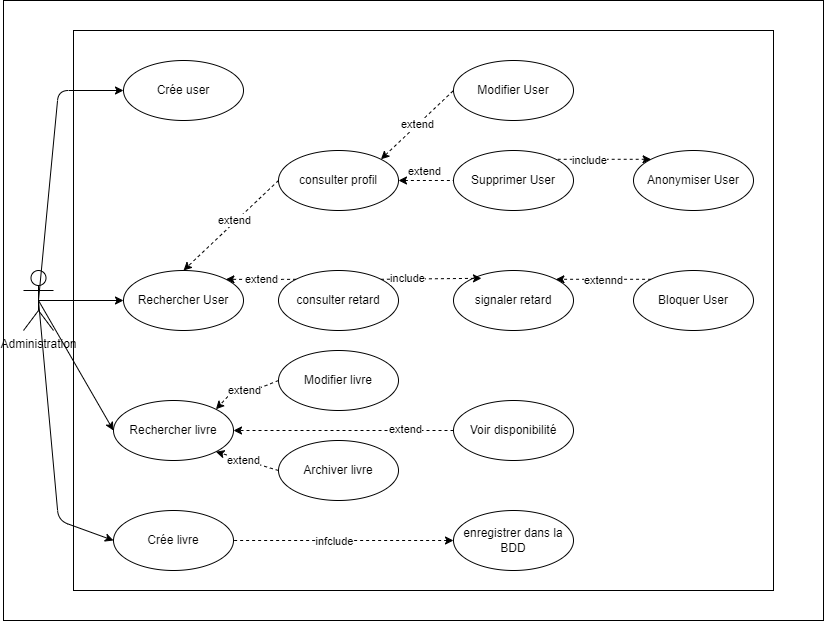

The diagram above was exported from draw.io. Its source (the exported page's mxGraphModel, read from the mxfile embedded in the PNG):
<mxGraphModel dx="2332" dy="907" grid="1" gridSize="10" guides="1" tooltips="1" connect="1" arrows="1" fold="1" page="1" pageScale="1" pageWidth="850" pageHeight="1100" math="0" shadow="0">
  <root>
    <mxCell id="0" />
    <mxCell id="1" parent="0" />
    <mxCell id="wU0fvGA8ZCg2GWKAUKzR-1" value="" style="rounded=0;whiteSpace=wrap;html=1;" parent="1" vertex="1">
      <mxGeometry y="130" width="820" height="620" as="geometry" />
    </mxCell>
    <mxCell id="DjFYjIADUmcx3qDI9ydp-1" value="" style="rounded=0;whiteSpace=wrap;html=1;fontSize=19;" parent="1" vertex="1">
      <mxGeometry x="70" y="160" width="700" height="560" as="geometry" />
    </mxCell>
    <mxCell id="i_3jRFTHFz-7TRmwDlOK-1" value="Administration" style="shape=umlActor;verticalLabelPosition=bottom;verticalAlign=top;html=1;outlineConnect=0;" parent="1" vertex="1">
      <mxGeometry x="20" y="400" width="30" height="60" as="geometry" />
    </mxCell>
    <mxCell id="t2NnzyuppsoA1aD9T7YA-1" value="Crée user" style="ellipse;whiteSpace=wrap;html=1;" parent="1" vertex="1">
      <mxGeometry x="120" y="190" width="120" height="60" as="geometry" />
    </mxCell>
    <mxCell id="t2NnzyuppsoA1aD9T7YA-2" value="Crée livre" style="ellipse;whiteSpace=wrap;html=1;" parent="1" vertex="1">
      <mxGeometry x="110" y="640" width="120" height="60" as="geometry" />
    </mxCell>
    <mxCell id="t2NnzyuppsoA1aD9T7YA-3" value="Modifier User" style="ellipse;whiteSpace=wrap;html=1;" parent="1" vertex="1">
      <mxGeometry x="450" y="190" width="120" height="60" as="geometry" />
    </mxCell>
    <mxCell id="t2NnzyuppsoA1aD9T7YA-4" value="Bloquer User" style="ellipse;whiteSpace=wrap;html=1;" parent="1" vertex="1">
      <mxGeometry x="630" y="400" width="120" height="60" as="geometry" />
    </mxCell>
    <mxCell id="t2NnzyuppsoA1aD9T7YA-5" value="Supprimer User" style="ellipse;whiteSpace=wrap;html=1;" parent="1" vertex="1">
      <mxGeometry x="450" y="280" width="120" height="60" as="geometry" />
    </mxCell>
    <mxCell id="t2NnzyuppsoA1aD9T7YA-6" value="" style="endArrow=classic;html=1;exitX=0.5;exitY=0.5;exitDx=0;exitDy=0;exitPerimeter=0;entryX=0;entryY=0.5;entryDx=0;entryDy=0;" parent="1" source="i_3jRFTHFz-7TRmwDlOK-1" target="t2NnzyuppsoA1aD9T7YA-1" edge="1">
      <mxGeometry width="50" height="50" relative="1" as="geometry">
        <mxPoint x="370" y="490" as="sourcePoint" />
        <mxPoint x="420" y="440" as="targetPoint" />
        <Array as="points">
          <mxPoint x="55" y="220" />
        </Array>
      </mxGeometry>
    </mxCell>
    <mxCell id="t2NnzyuppsoA1aD9T7YA-7" value="Modifier livre" style="ellipse;whiteSpace=wrap;html=1;" parent="1" vertex="1">
      <mxGeometry x="275" y="480" width="120" height="60" as="geometry" />
    </mxCell>
    <mxCell id="t2NnzyuppsoA1aD9T7YA-9" value="Archiver livre" style="ellipse;whiteSpace=wrap;html=1;" parent="1" vertex="1">
      <mxGeometry x="275" y="570" width="120" height="60" as="geometry" />
    </mxCell>
    <mxCell id="t2NnzyuppsoA1aD9T7YA-10" value="" style="endArrow=classic;html=1;exitX=0.5;exitY=0.5;exitDx=0;exitDy=0;exitPerimeter=0;entryX=0;entryY=0.5;entryDx=0;entryDy=0;" parent="1" source="i_3jRFTHFz-7TRmwDlOK-1" target="t2NnzyuppsoA1aD9T7YA-2" edge="1">
      <mxGeometry width="50" height="50" relative="1" as="geometry">
        <mxPoint x="370" y="490" as="sourcePoint" />
        <mxPoint x="110" y="670" as="targetPoint" />
        <Array as="points">
          <mxPoint x="55" y="650" />
        </Array>
      </mxGeometry>
    </mxCell>
    <mxCell id="t2NnzyuppsoA1aD9T7YA-11" value="Rechercher User" style="ellipse;whiteSpace=wrap;html=1;" parent="1" vertex="1">
      <mxGeometry x="120" y="400" width="120" height="60" as="geometry" />
    </mxCell>
    <mxCell id="t2NnzyuppsoA1aD9T7YA-12" value="Rechercher livre" style="ellipse;whiteSpace=wrap;html=1;" parent="1" vertex="1">
      <mxGeometry x="110" y="530" width="120" height="60" as="geometry" />
    </mxCell>
    <mxCell id="t2NnzyuppsoA1aD9T7YA-13" value="" style="endArrow=classic;html=1;entryX=0;entryY=0.5;entryDx=0;entryDy=0;exitX=0.5;exitY=0.5;exitDx=0;exitDy=0;exitPerimeter=0;" parent="1" source="i_3jRFTHFz-7TRmwDlOK-1" target="t2NnzyuppsoA1aD9T7YA-11" edge="1">
      <mxGeometry width="50" height="50" relative="1" as="geometry">
        <mxPoint x="60" y="430" as="sourcePoint" />
        <mxPoint x="420" y="440" as="targetPoint" />
      </mxGeometry>
    </mxCell>
    <mxCell id="t2NnzyuppsoA1aD9T7YA-14" value="" style="endArrow=classic;html=1;entryX=0;entryY=0.5;entryDx=0;entryDy=0;exitX=0.5;exitY=0.5;exitDx=0;exitDy=0;exitPerimeter=0;" parent="1" source="i_3jRFTHFz-7TRmwDlOK-1" target="t2NnzyuppsoA1aD9T7YA-12" edge="1">
      <mxGeometry width="50" height="50" relative="1" as="geometry">
        <mxPoint x="60" y="430" as="sourcePoint" />
        <mxPoint x="420" y="440" as="targetPoint" />
      </mxGeometry>
    </mxCell>
    <mxCell id="t2NnzyuppsoA1aD9T7YA-19" value="Anonymiser User" style="ellipse;whiteSpace=wrap;html=1;" parent="1" vertex="1">
      <mxGeometry x="630" y="280" width="120" height="60" as="geometry" />
    </mxCell>
    <mxCell id="t2NnzyuppsoA1aD9T7YA-21" value="consulter profil" style="ellipse;whiteSpace=wrap;html=1;" parent="1" vertex="1">
      <mxGeometry x="275" y="280" width="120" height="60" as="geometry" />
    </mxCell>
    <mxCell id="t2NnzyuppsoA1aD9T7YA-23" value="consulter retard" style="ellipse;whiteSpace=wrap;html=1;" parent="1" vertex="1">
      <mxGeometry x="275" y="400" width="120" height="60" as="geometry" />
    </mxCell>
    <mxCell id="t2NnzyuppsoA1aD9T7YA-24" value="signaler retard" style="ellipse;whiteSpace=wrap;html=1;" parent="1" vertex="1">
      <mxGeometry x="450" y="400" width="120" height="60" as="geometry" />
    </mxCell>
    <mxCell id="t2NnzyuppsoA1aD9T7YA-31" value="extend" style="endArrow=none;html=1;dashed=1;entryX=0;entryY=0.5;entryDx=0;entryDy=0;exitX=1;exitY=0;exitDx=0;exitDy=0;startArrow=classic;startFill=1;endFill=0;" parent="1" source="t2NnzyuppsoA1aD9T7YA-21" target="t2NnzyuppsoA1aD9T7YA-3" edge="1">
      <mxGeometry width="50" height="50" relative="1" as="geometry">
        <mxPoint x="460" y="490" as="sourcePoint" />
        <mxPoint x="510" y="440" as="targetPoint" />
      </mxGeometry>
    </mxCell>
    <mxCell id="t2NnzyuppsoA1aD9T7YA-32" value="" style="endArrow=none;html=1;dashed=1;exitX=1;exitY=0.5;exitDx=0;exitDy=0;entryX=0;entryY=0.5;entryDx=0;entryDy=0;startArrow=classic;startFill=1;endFill=0;" parent="1" source="t2NnzyuppsoA1aD9T7YA-21" target="t2NnzyuppsoA1aD9T7YA-5" edge="1">
      <mxGeometry width="50" height="50" relative="1" as="geometry">
        <mxPoint x="460" y="490" as="sourcePoint" />
        <mxPoint x="510" y="440" as="targetPoint" />
      </mxGeometry>
    </mxCell>
    <mxCell id="t2NnzyuppsoA1aD9T7YA-35" value="extend" style="edgeLabel;html=1;align=center;verticalAlign=middle;resizable=0;points=[];" parent="t2NnzyuppsoA1aD9T7YA-32" vertex="1" connectable="0">
      <mxGeometry x="-0.5055" y="2" relative="1" as="geometry">
        <mxPoint x="11" y="-8" as="offset" />
      </mxGeometry>
    </mxCell>
    <mxCell id="t2NnzyuppsoA1aD9T7YA-33" value="" style="endArrow=none;html=1;dashed=1;exitX=0;exitY=0;exitDx=0;exitDy=0;entryX=1;entryY=0;entryDx=0;entryDy=0;startArrow=classic;startFill=1;endFill=0;" parent="1" source="t2NnzyuppsoA1aD9T7YA-19" target="t2NnzyuppsoA1aD9T7YA-5" edge="1">
      <mxGeometry width="50" height="50" relative="1" as="geometry">
        <mxPoint x="460" y="490" as="sourcePoint" />
        <mxPoint x="510" y="440" as="targetPoint" />
      </mxGeometry>
    </mxCell>
    <mxCell id="t2NnzyuppsoA1aD9T7YA-34" value="include" style="edgeLabel;html=1;align=center;verticalAlign=middle;resizable=0;points=[];" parent="t2NnzyuppsoA1aD9T7YA-33" vertex="1" connectable="0">
      <mxGeometry x="0.3027" y="1" relative="1" as="geometry">
        <mxPoint as="offset" />
      </mxGeometry>
    </mxCell>
    <mxCell id="t2NnzyuppsoA1aD9T7YA-37" value="" style="endArrow=classic;html=1;dashed=1;entryX=0.5;entryY=0;entryDx=0;entryDy=0;exitX=0;exitY=0.5;exitDx=0;exitDy=0;" parent="1" source="t2NnzyuppsoA1aD9T7YA-21" target="t2NnzyuppsoA1aD9T7YA-11" edge="1">
      <mxGeometry width="50" height="50" relative="1" as="geometry">
        <mxPoint x="460" y="490" as="sourcePoint" />
        <mxPoint x="510" y="440" as="targetPoint" />
      </mxGeometry>
    </mxCell>
    <mxCell id="t2NnzyuppsoA1aD9T7YA-38" value="extend" style="edgeLabel;html=1;align=center;verticalAlign=middle;resizable=0;points=[];" parent="t2NnzyuppsoA1aD9T7YA-37" vertex="1" connectable="0">
      <mxGeometry x="-0.3639" y="4" relative="1" as="geometry">
        <mxPoint x="-17" y="8" as="offset" />
      </mxGeometry>
    </mxCell>
    <mxCell id="t2NnzyuppsoA1aD9T7YA-39" value="extend" style="endArrow=classic;html=1;dashed=1;entryX=1;entryY=0;entryDx=0;entryDy=0;exitX=0;exitY=0;exitDx=0;exitDy=0;" parent="1" source="t2NnzyuppsoA1aD9T7YA-23" target="t2NnzyuppsoA1aD9T7YA-11" edge="1">
      <mxGeometry width="50" height="50" relative="1" as="geometry">
        <mxPoint x="460" y="490" as="sourcePoint" />
        <mxPoint x="510" y="440" as="targetPoint" />
        <Array as="points">
          <mxPoint x="270" y="409" />
        </Array>
      </mxGeometry>
    </mxCell>
    <mxCell id="t2NnzyuppsoA1aD9T7YA-40" value="" style="endArrow=classic;html=1;dashed=1;entryX=0.233;entryY=0.13;entryDx=0;entryDy=0;exitX=1;exitY=0;exitDx=0;exitDy=0;entryPerimeter=0;" parent="1" source="t2NnzyuppsoA1aD9T7YA-23" target="t2NnzyuppsoA1aD9T7YA-24" edge="1">
      <mxGeometry width="50" height="50" relative="1" as="geometry">
        <mxPoint x="460" y="490" as="sourcePoint" />
        <mxPoint x="510" y="440" as="targetPoint" />
      </mxGeometry>
    </mxCell>
    <mxCell id="t2NnzyuppsoA1aD9T7YA-41" value="include" style="edgeLabel;html=1;align=center;verticalAlign=middle;resizable=0;points=[];" parent="t2NnzyuppsoA1aD9T7YA-40" vertex="1" connectable="0">
      <mxGeometry x="-0.2241" y="1" relative="1" as="geometry">
        <mxPoint x="-13" as="offset" />
      </mxGeometry>
    </mxCell>
    <mxCell id="t2NnzyuppsoA1aD9T7YA-42" value="" style="endArrow=classic;html=1;dashed=1;entryX=1;entryY=0;entryDx=0;entryDy=0;exitX=0;exitY=0;exitDx=0;exitDy=0;" parent="1" source="t2NnzyuppsoA1aD9T7YA-4" target="t2NnzyuppsoA1aD9T7YA-24" edge="1">
      <mxGeometry width="50" height="50" relative="1" as="geometry">
        <mxPoint x="460" y="490" as="sourcePoint" />
        <mxPoint x="510" y="440" as="targetPoint" />
      </mxGeometry>
    </mxCell>
    <mxCell id="t2NnzyuppsoA1aD9T7YA-43" value="extennd" style="edgeLabel;html=1;align=center;verticalAlign=middle;resizable=0;points=[];" parent="t2NnzyuppsoA1aD9T7YA-42" vertex="1" connectable="0">
      <mxGeometry x="-0.37" y="1" relative="1" as="geometry">
        <mxPoint x="-18" as="offset" />
      </mxGeometry>
    </mxCell>
    <mxCell id="t2NnzyuppsoA1aD9T7YA-44" value="extend" style="endArrow=classic;html=1;dashed=1;entryX=1;entryY=0;entryDx=0;entryDy=0;exitX=0;exitY=0.5;exitDx=0;exitDy=0;" parent="1" source="t2NnzyuppsoA1aD9T7YA-7" target="t2NnzyuppsoA1aD9T7YA-12" edge="1">
      <mxGeometry width="50" height="50" relative="1" as="geometry">
        <mxPoint x="460" y="490" as="sourcePoint" />
        <mxPoint x="510" y="440" as="targetPoint" />
        <Array as="points">
          <mxPoint x="250" y="520" />
          <mxPoint x="230" y="520" />
        </Array>
      </mxGeometry>
    </mxCell>
    <mxCell id="t2NnzyuppsoA1aD9T7YA-45" value="extend" style="endArrow=classic;html=1;dashed=1;entryX=1;entryY=1;entryDx=0;entryDy=0;exitX=0;exitY=0.5;exitDx=0;exitDy=0;" parent="1" source="t2NnzyuppsoA1aD9T7YA-9" target="t2NnzyuppsoA1aD9T7YA-12" edge="1">
      <mxGeometry x="0.1142" width="50" height="50" relative="1" as="geometry">
        <mxPoint x="460" y="490" as="sourcePoint" />
        <mxPoint x="510" y="440" as="targetPoint" />
        <mxPoint x="-1" as="offset" />
      </mxGeometry>
    </mxCell>
    <mxCell id="t2NnzyuppsoA1aD9T7YA-54" value="" style="endArrow=none;html=1;dashed=1;entryX=1;entryY=0.5;entryDx=0;entryDy=0;exitX=0;exitY=0.5;exitDx=0;exitDy=0;startArrow=classic;startFill=1;endFill=0;" parent="1" source="t2NnzyuppsoA1aD9T7YA-55" target="t2NnzyuppsoA1aD9T7YA-2" edge="1">
      <mxGeometry width="50" height="50" relative="1" as="geometry">
        <mxPoint x="420" y="670" as="sourcePoint" />
        <mxPoint x="230" y="670" as="targetPoint" />
      </mxGeometry>
    </mxCell>
    <mxCell id="Ro9BVJuZ19HKVEFCYwGs-4" value="infclude" style="edgeLabel;html=1;align=center;verticalAlign=middle;resizable=0;points=[];" parent="t2NnzyuppsoA1aD9T7YA-54" vertex="1" connectable="0">
      <mxGeometry x="0.2884" y="-2" relative="1" as="geometry">
        <mxPoint x="22" y="2" as="offset" />
      </mxGeometry>
    </mxCell>
    <mxCell id="t2NnzyuppsoA1aD9T7YA-55" value="enregistrer dans la BDD" style="ellipse;whiteSpace=wrap;html=1;" parent="1" vertex="1">
      <mxGeometry x="450" y="640" width="120" height="60" as="geometry" />
    </mxCell>
    <mxCell id="Ro9BVJuZ19HKVEFCYwGs-1" value="Voir disponibilité" style="ellipse;whiteSpace=wrap;html=1;" parent="1" vertex="1">
      <mxGeometry x="450" y="530" width="120" height="60" as="geometry" />
    </mxCell>
    <mxCell id="Ro9BVJuZ19HKVEFCYwGs-2" value="" style="endArrow=classic;html=1;exitX=0;exitY=0.5;exitDx=0;exitDy=0;entryX=1;entryY=0.5;entryDx=0;entryDy=0;dashed=1;" parent="1" source="Ro9BVJuZ19HKVEFCYwGs-1" target="t2NnzyuppsoA1aD9T7YA-12" edge="1">
      <mxGeometry width="50" height="50" relative="1" as="geometry">
        <mxPoint x="460" y="490" as="sourcePoint" />
        <mxPoint x="510" y="440" as="targetPoint" />
      </mxGeometry>
    </mxCell>
    <mxCell id="Ro9BVJuZ19HKVEFCYwGs-3" value="extend" style="edgeLabel;html=1;align=center;verticalAlign=middle;resizable=0;points=[];" parent="Ro9BVJuZ19HKVEFCYwGs-2" vertex="1" connectable="0">
      <mxGeometry x="-0.5509" y="-2" relative="1" as="geometry">
        <mxPoint as="offset" />
      </mxGeometry>
    </mxCell>
  </root>
</mxGraphModel>